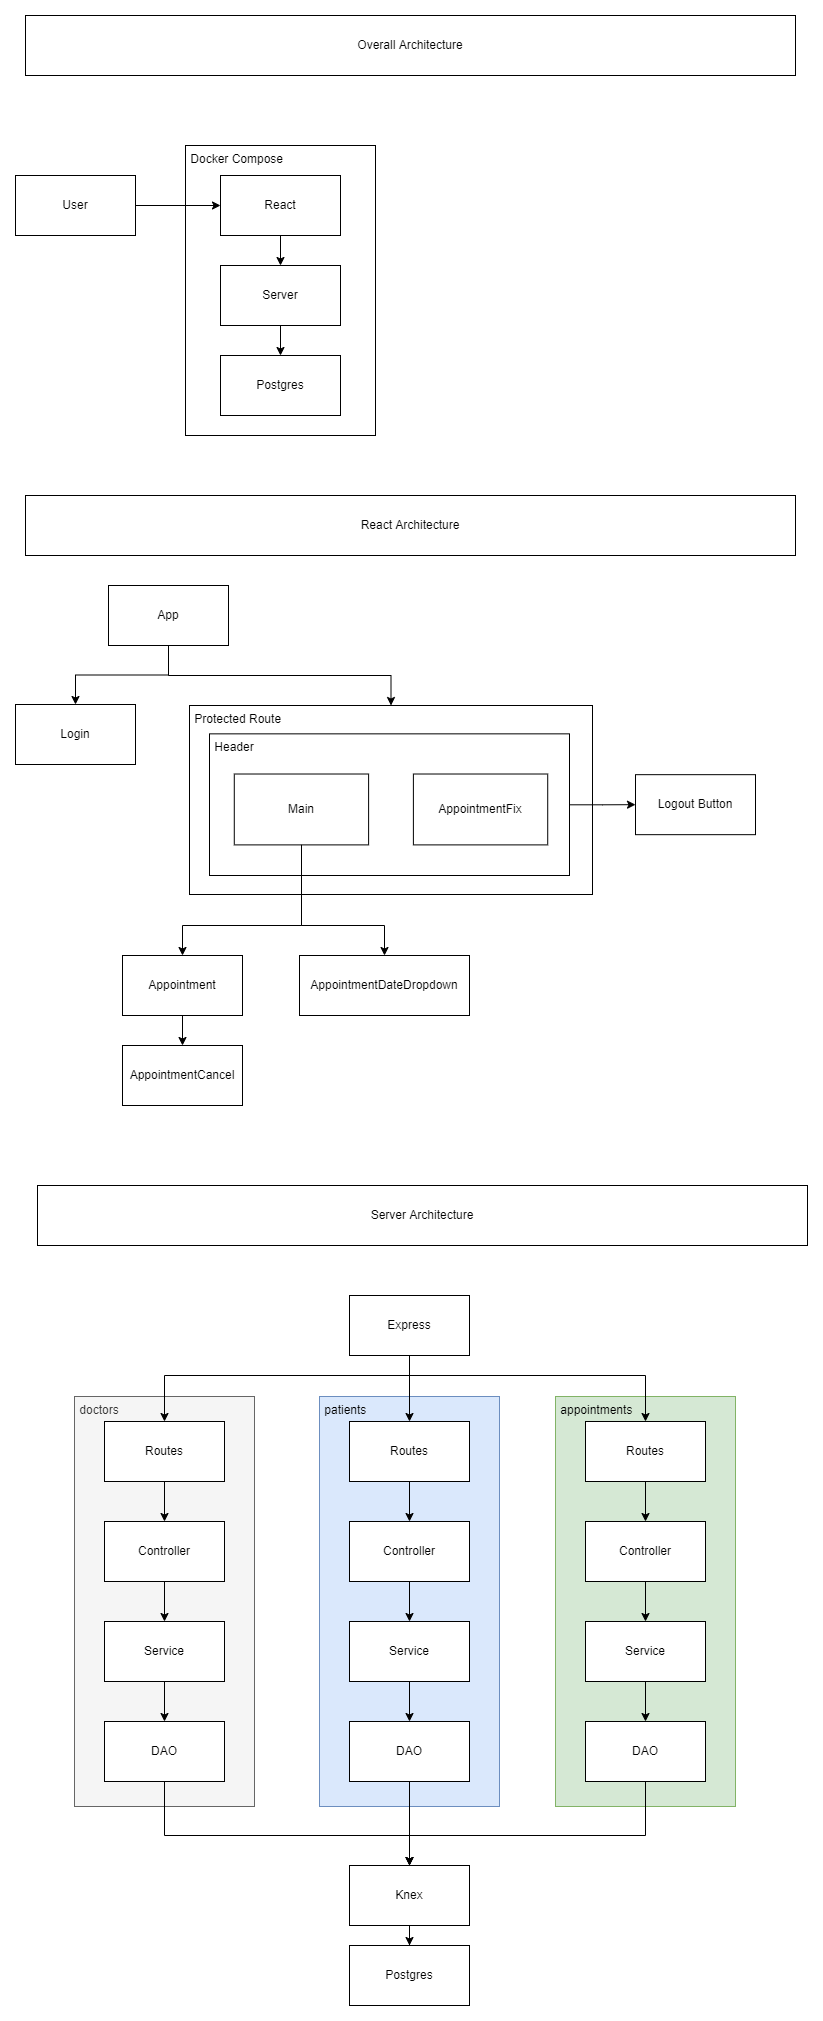

The diagram above was exported from draw.io. Its source (the exported page's mxGraphModel, read from the mxfile embedded in the PNG):
<mxGraphModel dx="2062" dy="1122" grid="1" gridSize="10" guides="1" tooltips="1" connect="1" arrows="1" fold="1" page="1" pageScale="1" pageWidth="827" pageHeight="1169" math="0" shadow="0">
  <root>
    <mxCell id="0" />
    <mxCell id="1" parent="0" />
    <mxCell id="ZwykB0qeTOYSl5qkENjA-55" value="&amp;nbsp;doctors" style="rounded=0;whiteSpace=wrap;html=1;fillColor=#f5f5f5;fontColor=#333333;strokeColor=#666666;align=left;verticalAlign=top;" parent="1" vertex="1">
      <mxGeometry x="79" y="1401" width="180" height="410" as="geometry" />
    </mxCell>
    <mxCell id="ZwykB0qeTOYSl5qkENjA-56" value="&amp;nbsp;appointments" style="rounded=0;whiteSpace=wrap;html=1;fillColor=#d5e8d4;strokeColor=#82b366;align=left;verticalAlign=top;" parent="1" vertex="1">
      <mxGeometry x="560" y="1401" width="180" height="410" as="geometry" />
    </mxCell>
    <mxCell id="ZwykB0qeTOYSl5qkENjA-57" value="&amp;nbsp;patients" style="rounded=0;whiteSpace=wrap;html=1;fillColor=#dae8fc;strokeColor=#6c8ebf;align=left;verticalAlign=top;" parent="1" vertex="1">
      <mxGeometry x="324" y="1401" width="180" height="410" as="geometry" />
    </mxCell>
    <mxCell id="ZwykB0qeTOYSl5qkENjA-23" value="" style="group" parent="1" vertex="1" connectable="0">
      <mxGeometry x="247" y="709" width="360" height="190" as="geometry" />
    </mxCell>
    <mxCell id="ZwykB0qeTOYSl5qkENjA-36" value="" style="group" parent="ZwykB0qeTOYSl5qkENjA-23" vertex="1" connectable="0">
      <mxGeometry x="-53" y="1" width="403" height="189" as="geometry" />
    </mxCell>
    <mxCell id="ZwykB0qeTOYSl5qkENjA-20" value="&amp;nbsp;Protected Route" style="rounded=0;whiteSpace=wrap;html=1;align=left;verticalAlign=top;" parent="ZwykB0qeTOYSl5qkENjA-36" vertex="1">
      <mxGeometry width="403" height="189" as="geometry" />
    </mxCell>
    <mxCell id="ZwykB0qeTOYSl5qkENjA-22" value="&amp;nbsp;Header" style="rounded=0;whiteSpace=wrap;html=1;align=left;verticalAlign=top;" parent="ZwykB0qeTOYSl5qkENjA-36" vertex="1">
      <mxGeometry x="20" y="28.35" width="360" height="141.65" as="geometry" />
    </mxCell>
    <mxCell id="ZwykB0qeTOYSl5qkENjA-14" value="Main" style="rounded=0;whiteSpace=wrap;html=1;" parent="ZwykB0qeTOYSl5qkENjA-36" vertex="1">
      <mxGeometry x="44.77777777777778" y="68.5125" width="134.33333333333334" height="70.87500000000001" as="geometry" />
    </mxCell>
    <mxCell id="ZwykB0qeTOYSl5qkENjA-15" value="AppointmentFix" style="rounded=0;whiteSpace=wrap;html=1;" parent="ZwykB0qeTOYSl5qkENjA-36" vertex="1">
      <mxGeometry x="223.88888888888889" y="68.5125" width="134.33333333333334" height="70.87500000000001" as="geometry" />
    </mxCell>
    <mxCell id="ZwykB0qeTOYSl5qkENjA-5" value="&amp;nbsp;Docker Compose" style="rounded=0;whiteSpace=wrap;html=1;align=left;horizontal=1;verticalAlign=top;" parent="1" vertex="1">
      <mxGeometry x="190" y="150" width="190" height="290" as="geometry" />
    </mxCell>
    <mxCell id="ZwykB0qeTOYSl5qkENjA-8" value="" style="edgeStyle=orthogonalEdgeStyle;rounded=0;orthogonalLoop=1;jettySize=auto;html=1;" parent="1" source="ZwykB0qeTOYSl5qkENjA-4" target="ZwykB0qeTOYSl5qkENjA-6" edge="1">
      <mxGeometry relative="1" as="geometry" />
    </mxCell>
    <mxCell id="ZwykB0qeTOYSl5qkENjA-4" value="React" style="rounded=0;whiteSpace=wrap;html=1;" parent="1" vertex="1">
      <mxGeometry x="225" y="180" width="120" height="60" as="geometry" />
    </mxCell>
    <mxCell id="ZwykB0qeTOYSl5qkENjA-9" value="" style="edgeStyle=orthogonalEdgeStyle;rounded=0;orthogonalLoop=1;jettySize=auto;html=1;" parent="1" source="ZwykB0qeTOYSl5qkENjA-6" target="ZwykB0qeTOYSl5qkENjA-7" edge="1">
      <mxGeometry relative="1" as="geometry" />
    </mxCell>
    <mxCell id="ZwykB0qeTOYSl5qkENjA-6" value="Server" style="rounded=0;whiteSpace=wrap;html=1;" parent="1" vertex="1">
      <mxGeometry x="225" y="270" width="120" height="60" as="geometry" />
    </mxCell>
    <mxCell id="ZwykB0qeTOYSl5qkENjA-7" value="Postgres" style="rounded=0;whiteSpace=wrap;html=1;" parent="1" vertex="1">
      <mxGeometry x="225" y="360" width="120" height="60" as="geometry" />
    </mxCell>
    <mxCell id="ZwykB0qeTOYSl5qkENjA-11" style="edgeStyle=orthogonalEdgeStyle;rounded=0;orthogonalLoop=1;jettySize=auto;html=1;" parent="1" source="ZwykB0qeTOYSl5qkENjA-10" target="ZwykB0qeTOYSl5qkENjA-4" edge="1">
      <mxGeometry relative="1" as="geometry" />
    </mxCell>
    <mxCell id="ZwykB0qeTOYSl5qkENjA-10" value="User" style="rounded=0;whiteSpace=wrap;html=1;" parent="1" vertex="1">
      <mxGeometry x="20" y="180" width="120" height="60" as="geometry" />
    </mxCell>
    <mxCell id="ZwykB0qeTOYSl5qkENjA-18" style="edgeStyle=orthogonalEdgeStyle;rounded=0;orthogonalLoop=1;jettySize=auto;html=1;entryX=0.5;entryY=0;entryDx=0;entryDy=0;" parent="1" source="ZwykB0qeTOYSl5qkENjA-12" target="ZwykB0qeTOYSl5qkENjA-13" edge="1">
      <mxGeometry relative="1" as="geometry" />
    </mxCell>
    <mxCell id="ZwykB0qeTOYSl5qkENjA-25" style="edgeStyle=orthogonalEdgeStyle;rounded=0;orthogonalLoop=1;jettySize=auto;html=1;" parent="1" source="ZwykB0qeTOYSl5qkENjA-12" target="ZwykB0qeTOYSl5qkENjA-20" edge="1">
      <mxGeometry relative="1" as="geometry" />
    </mxCell>
    <mxCell id="ZwykB0qeTOYSl5qkENjA-12" value="App" style="rounded=0;whiteSpace=wrap;html=1;" parent="1" vertex="1">
      <mxGeometry x="113" y="590" width="120" height="60" as="geometry" />
    </mxCell>
    <mxCell id="ZwykB0qeTOYSl5qkENjA-13" value="Login" style="rounded=0;whiteSpace=wrap;html=1;" parent="1" vertex="1">
      <mxGeometry x="20" y="709" width="120" height="60" as="geometry" />
    </mxCell>
    <mxCell id="ZwykB0qeTOYSl5qkENjA-27" style="edgeStyle=orthogonalEdgeStyle;rounded=0;orthogonalLoop=1;jettySize=auto;html=1;entryX=0;entryY=0.5;entryDx=0;entryDy=0;" parent="1" source="ZwykB0qeTOYSl5qkENjA-22" target="ZwykB0qeTOYSl5qkENjA-28" edge="1">
      <mxGeometry relative="1" as="geometry">
        <mxPoint x="683" y="798" as="targetPoint" />
      </mxGeometry>
    </mxCell>
    <mxCell id="ZwykB0qeTOYSl5qkENjA-28" value="Logout Button" style="rounded=0;whiteSpace=wrap;html=1;" parent="1" vertex="1">
      <mxGeometry x="640" y="779.1700000000001" width="120" height="60" as="geometry" />
    </mxCell>
    <mxCell id="ZwykB0qeTOYSl5qkENjA-34" style="edgeStyle=orthogonalEdgeStyle;rounded=0;orthogonalLoop=1;jettySize=auto;html=1;entryX=0.5;entryY=0;entryDx=0;entryDy=0;" parent="1" source="ZwykB0qeTOYSl5qkENjA-30" target="ZwykB0qeTOYSl5qkENjA-35" edge="1">
      <mxGeometry relative="1" as="geometry">
        <mxPoint x="244" y="1140" as="targetPoint" />
      </mxGeometry>
    </mxCell>
    <mxCell id="ZwykB0qeTOYSl5qkENjA-30" value="Appointment" style="rounded=0;whiteSpace=wrap;html=1;" parent="1" vertex="1">
      <mxGeometry x="127" y="960" width="120" height="60" as="geometry" />
    </mxCell>
    <mxCell id="ZwykB0qeTOYSl5qkENjA-31" value="AppointmentDateDropdown" style="rounded=0;whiteSpace=wrap;html=1;" parent="1" vertex="1">
      <mxGeometry x="304" y="960" width="170" height="60" as="geometry" />
    </mxCell>
    <mxCell id="ZwykB0qeTOYSl5qkENjA-32" style="edgeStyle=orthogonalEdgeStyle;rounded=0;orthogonalLoop=1;jettySize=auto;html=1;entryX=0.5;entryY=0;entryDx=0;entryDy=0;" parent="1" source="ZwykB0qeTOYSl5qkENjA-14" target="ZwykB0qeTOYSl5qkENjA-30" edge="1">
      <mxGeometry relative="1" as="geometry">
        <Array as="points">
          <mxPoint x="306" y="930" />
          <mxPoint x="187" y="930" />
        </Array>
      </mxGeometry>
    </mxCell>
    <mxCell id="ZwykB0qeTOYSl5qkENjA-33" style="edgeStyle=orthogonalEdgeStyle;rounded=0;orthogonalLoop=1;jettySize=auto;html=1;" parent="1" source="ZwykB0qeTOYSl5qkENjA-14" target="ZwykB0qeTOYSl5qkENjA-31" edge="1">
      <mxGeometry relative="1" as="geometry">
        <Array as="points">
          <mxPoint x="306" y="930" />
          <mxPoint x="389" y="930" />
        </Array>
      </mxGeometry>
    </mxCell>
    <mxCell id="ZwykB0qeTOYSl5qkENjA-35" value="AppointmentCancel" style="rounded=0;whiteSpace=wrap;html=1;" parent="1" vertex="1">
      <mxGeometry x="127" y="1050" width="120" height="60" as="geometry" />
    </mxCell>
    <mxCell id="ZwykB0qeTOYSl5qkENjA-73" style="edgeStyle=orthogonalEdgeStyle;rounded=0;orthogonalLoop=1;jettySize=auto;html=1;strokeWidth=1;" parent="1" source="ZwykB0qeTOYSl5qkENjA-37" target="ZwykB0qeTOYSl5qkENjA-41" edge="1">
      <mxGeometry relative="1" as="geometry" />
    </mxCell>
    <mxCell id="ZwykB0qeTOYSl5qkENjA-75" style="edgeStyle=orthogonalEdgeStyle;rounded=0;orthogonalLoop=1;jettySize=auto;html=1;entryX=0.5;entryY=0;entryDx=0;entryDy=0;strokeWidth=1;" parent="1" source="ZwykB0qeTOYSl5qkENjA-37" target="ZwykB0qeTOYSl5qkENjA-69" edge="1">
      <mxGeometry relative="1" as="geometry">
        <Array as="points">
          <mxPoint x="414" y="1380" />
          <mxPoint x="650" y="1380" />
        </Array>
      </mxGeometry>
    </mxCell>
    <mxCell id="ZwykB0qeTOYSl5qkENjA-81" style="edgeStyle=orthogonalEdgeStyle;rounded=0;orthogonalLoop=1;jettySize=auto;html=1;strokeWidth=1;" parent="1" source="ZwykB0qeTOYSl5qkENjA-37" target="ZwykB0qeTOYSl5qkENjA-65" edge="1">
      <mxGeometry relative="1" as="geometry">
        <Array as="points">
          <mxPoint x="414" y="1380" />
          <mxPoint x="169" y="1380" />
        </Array>
      </mxGeometry>
    </mxCell>
    <mxCell id="ZwykB0qeTOYSl5qkENjA-37" value="Express" style="rounded=0;whiteSpace=wrap;html=1;" parent="1" vertex="1">
      <mxGeometry x="354" y="1300" width="120" height="60" as="geometry" />
    </mxCell>
    <mxCell id="ZwykB0qeTOYSl5qkENjA-47" style="edgeStyle=orthogonalEdgeStyle;rounded=0;orthogonalLoop=1;jettySize=auto;html=1;strokeWidth=1;" parent="1" source="ZwykB0qeTOYSl5qkENjA-41" target="ZwykB0qeTOYSl5qkENjA-43" edge="1">
      <mxGeometry relative="1" as="geometry" />
    </mxCell>
    <mxCell id="ZwykB0qeTOYSl5qkENjA-41" value="Routes" style="rounded=0;whiteSpace=wrap;html=1;" parent="1" vertex="1">
      <mxGeometry x="354" y="1426" width="120" height="60" as="geometry" />
    </mxCell>
    <mxCell id="ZwykB0qeTOYSl5qkENjA-48" style="edgeStyle=orthogonalEdgeStyle;rounded=0;orthogonalLoop=1;jettySize=auto;html=1;entryX=0.5;entryY=0;entryDx=0;entryDy=0;strokeWidth=1;" parent="1" source="ZwykB0qeTOYSl5qkENjA-43" target="ZwykB0qeTOYSl5qkENjA-45" edge="1">
      <mxGeometry relative="1" as="geometry" />
    </mxCell>
    <mxCell id="ZwykB0qeTOYSl5qkENjA-43" value="Controller" style="rounded=0;whiteSpace=wrap;html=1;" parent="1" vertex="1">
      <mxGeometry x="354" y="1526" width="120" height="60" as="geometry" />
    </mxCell>
    <mxCell id="ZwykB0qeTOYSl5qkENjA-50" style="edgeStyle=orthogonalEdgeStyle;rounded=0;orthogonalLoop=1;jettySize=auto;html=1;strokeWidth=1;entryX=0.5;entryY=0;entryDx=0;entryDy=0;" parent="1" source="ZwykB0qeTOYSl5qkENjA-44" target="ZwykB0qeTOYSl5qkENjA-51" edge="1">
      <mxGeometry relative="1" as="geometry">
        <mxPoint x="414.0000000000002" y="1799" as="targetPoint" />
      </mxGeometry>
    </mxCell>
    <mxCell id="ZwykB0qeTOYSl5qkENjA-44" value="DAO" style="rounded=0;whiteSpace=wrap;html=1;" parent="1" vertex="1">
      <mxGeometry x="354" y="1726" width="120" height="60" as="geometry" />
    </mxCell>
    <mxCell id="ZwykB0qeTOYSl5qkENjA-49" style="edgeStyle=orthogonalEdgeStyle;rounded=0;orthogonalLoop=1;jettySize=auto;html=1;entryX=0.5;entryY=0;entryDx=0;entryDy=0;strokeWidth=1;" parent="1" source="ZwykB0qeTOYSl5qkENjA-45" target="ZwykB0qeTOYSl5qkENjA-44" edge="1">
      <mxGeometry relative="1" as="geometry" />
    </mxCell>
    <mxCell id="ZwykB0qeTOYSl5qkENjA-45" value="Service" style="rounded=0;whiteSpace=wrap;html=1;" parent="1" vertex="1">
      <mxGeometry x="354" y="1626" width="120" height="60" as="geometry" />
    </mxCell>
    <mxCell id="ZwykB0qeTOYSl5qkENjA-79" style="edgeStyle=orthogonalEdgeStyle;rounded=0;orthogonalLoop=1;jettySize=auto;html=1;strokeWidth=1;" parent="1" source="ZwykB0qeTOYSl5qkENjA-51" target="ZwykB0qeTOYSl5qkENjA-78" edge="1">
      <mxGeometry relative="1" as="geometry">
        <mxPoint x="414" y="1970" as="targetPoint" />
      </mxGeometry>
    </mxCell>
    <mxCell id="ZwykB0qeTOYSl5qkENjA-51" value="Knex" style="rounded=0;whiteSpace=wrap;html=1;" parent="1" vertex="1">
      <mxGeometry x="354" y="1870" width="120" height="60" as="geometry" />
    </mxCell>
    <mxCell id="ZwykB0qeTOYSl5qkENjA-52" value="Overall Architecture" style="rounded=0;whiteSpace=wrap;html=1;" parent="1" vertex="1">
      <mxGeometry x="30" y="20" width="770" height="60" as="geometry" />
    </mxCell>
    <mxCell id="ZwykB0qeTOYSl5qkENjA-53" value="React Architecture" style="rounded=0;whiteSpace=wrap;html=1;" parent="1" vertex="1">
      <mxGeometry x="30" y="500" width="770" height="60" as="geometry" />
    </mxCell>
    <mxCell id="ZwykB0qeTOYSl5qkENjA-54" value="Server Architecture" style="rounded=0;whiteSpace=wrap;html=1;" parent="1" vertex="1">
      <mxGeometry x="42" y="1190" width="770" height="60" as="geometry" />
    </mxCell>
    <mxCell id="ZwykB0qeTOYSl5qkENjA-83" style="edgeStyle=orthogonalEdgeStyle;rounded=0;orthogonalLoop=1;jettySize=auto;html=1;strokeWidth=1;" parent="1" source="ZwykB0qeTOYSl5qkENjA-65" target="ZwykB0qeTOYSl5qkENjA-66" edge="1">
      <mxGeometry relative="1" as="geometry" />
    </mxCell>
    <mxCell id="ZwykB0qeTOYSl5qkENjA-65" value="Routes" style="rounded=0;whiteSpace=wrap;html=1;" parent="1" vertex="1">
      <mxGeometry x="109" y="1426" width="120" height="60" as="geometry" />
    </mxCell>
    <mxCell id="ZwykB0qeTOYSl5qkENjA-84" style="edgeStyle=orthogonalEdgeStyle;rounded=0;orthogonalLoop=1;jettySize=auto;html=1;strokeWidth=1;" parent="1" source="ZwykB0qeTOYSl5qkENjA-66" target="ZwykB0qeTOYSl5qkENjA-68" edge="1">
      <mxGeometry relative="1" as="geometry" />
    </mxCell>
    <mxCell id="ZwykB0qeTOYSl5qkENjA-66" value="Controller" style="rounded=0;whiteSpace=wrap;html=1;" parent="1" vertex="1">
      <mxGeometry x="109" y="1526" width="120" height="60" as="geometry" />
    </mxCell>
    <mxCell id="ZwykB0qeTOYSl5qkENjA-82" style="edgeStyle=orthogonalEdgeStyle;rounded=0;orthogonalLoop=1;jettySize=auto;html=1;exitX=0.5;exitY=1;exitDx=0;exitDy=0;entryX=0.5;entryY=0;entryDx=0;entryDy=0;strokeWidth=1;" parent="1" source="ZwykB0qeTOYSl5qkENjA-67" target="ZwykB0qeTOYSl5qkENjA-51" edge="1">
      <mxGeometry relative="1" as="geometry">
        <Array as="points">
          <mxPoint x="169" y="1840" />
          <mxPoint x="414" y="1840" />
        </Array>
      </mxGeometry>
    </mxCell>
    <mxCell id="ZwykB0qeTOYSl5qkENjA-67" value="DAO" style="rounded=0;whiteSpace=wrap;html=1;" parent="1" vertex="1">
      <mxGeometry x="109" y="1726" width="120" height="60" as="geometry" />
    </mxCell>
    <mxCell id="ZwykB0qeTOYSl5qkENjA-85" style="edgeStyle=orthogonalEdgeStyle;rounded=0;orthogonalLoop=1;jettySize=auto;html=1;entryX=0.5;entryY=0;entryDx=0;entryDy=0;strokeWidth=1;" parent="1" source="ZwykB0qeTOYSl5qkENjA-68" target="ZwykB0qeTOYSl5qkENjA-67" edge="1">
      <mxGeometry relative="1" as="geometry" />
    </mxCell>
    <mxCell id="ZwykB0qeTOYSl5qkENjA-68" value="Service" style="rounded=0;whiteSpace=wrap;html=1;" parent="1" vertex="1">
      <mxGeometry x="109" y="1626" width="120" height="60" as="geometry" />
    </mxCell>
    <mxCell id="ZwykB0qeTOYSl5qkENjA-86" style="edgeStyle=orthogonalEdgeStyle;rounded=0;orthogonalLoop=1;jettySize=auto;html=1;entryX=0.5;entryY=0;entryDx=0;entryDy=0;strokeWidth=1;" parent="1" source="ZwykB0qeTOYSl5qkENjA-69" target="ZwykB0qeTOYSl5qkENjA-70" edge="1">
      <mxGeometry relative="1" as="geometry" />
    </mxCell>
    <mxCell id="ZwykB0qeTOYSl5qkENjA-69" value="Routes" style="rounded=0;whiteSpace=wrap;html=1;" parent="1" vertex="1">
      <mxGeometry x="590" y="1426" width="120" height="60" as="geometry" />
    </mxCell>
    <mxCell id="ZwykB0qeTOYSl5qkENjA-87" style="edgeStyle=orthogonalEdgeStyle;rounded=0;orthogonalLoop=1;jettySize=auto;html=1;strokeWidth=1;" parent="1" source="ZwykB0qeTOYSl5qkENjA-70" target="ZwykB0qeTOYSl5qkENjA-72" edge="1">
      <mxGeometry relative="1" as="geometry" />
    </mxCell>
    <mxCell id="ZwykB0qeTOYSl5qkENjA-70" value="Controller" style="rounded=0;whiteSpace=wrap;html=1;" parent="1" vertex="1">
      <mxGeometry x="590" y="1526" width="120" height="60" as="geometry" />
    </mxCell>
    <mxCell id="ZwykB0qeTOYSl5qkENjA-77" style="edgeStyle=orthogonalEdgeStyle;rounded=0;orthogonalLoop=1;jettySize=auto;html=1;entryX=0.5;entryY=0;entryDx=0;entryDy=0;strokeWidth=1;" parent="1" source="ZwykB0qeTOYSl5qkENjA-71" target="ZwykB0qeTOYSl5qkENjA-51" edge="1">
      <mxGeometry relative="1" as="geometry">
        <Array as="points">
          <mxPoint x="650" y="1840" />
          <mxPoint x="414" y="1840" />
        </Array>
      </mxGeometry>
    </mxCell>
    <mxCell id="ZwykB0qeTOYSl5qkENjA-71" value="DAO" style="rounded=0;whiteSpace=wrap;html=1;" parent="1" vertex="1">
      <mxGeometry x="590" y="1726" width="120" height="60" as="geometry" />
    </mxCell>
    <mxCell id="ZwykB0qeTOYSl5qkENjA-88" style="edgeStyle=orthogonalEdgeStyle;rounded=0;orthogonalLoop=1;jettySize=auto;html=1;entryX=0.5;entryY=0;entryDx=0;entryDy=0;strokeWidth=1;" parent="1" source="ZwykB0qeTOYSl5qkENjA-72" target="ZwykB0qeTOYSl5qkENjA-71" edge="1">
      <mxGeometry relative="1" as="geometry" />
    </mxCell>
    <mxCell id="ZwykB0qeTOYSl5qkENjA-72" value="Service" style="rounded=0;whiteSpace=wrap;html=1;" parent="1" vertex="1">
      <mxGeometry x="590" y="1626" width="120" height="60" as="geometry" />
    </mxCell>
    <mxCell id="ZwykB0qeTOYSl5qkENjA-78" value="Postgres" style="rounded=0;whiteSpace=wrap;html=1;" parent="1" vertex="1">
      <mxGeometry x="354" y="1950" width="120" height="60" as="geometry" />
    </mxCell>
  </root>
</mxGraphModel>